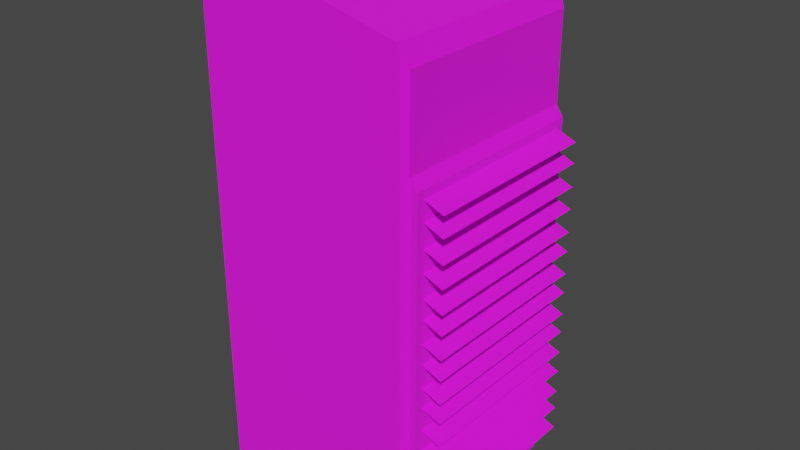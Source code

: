 # Source: obstacle1.blend  (saved by Blender 3.6.11; exported with 4.5.12 LTS)
import bpy
from mathutils import Matrix  # noqa: F401  (used for matrix-valued properties, if any)

bpy.ops.wm.read_factory_settings(use_empty=True)
scene = bpy.context.scene
scene.name = 'Scene'

# ---- collections
col_collection = bpy.data.collections.new('Collection'); scene.collection.children.link(col_collection)

# ---- images (referenced by path relative to the original .blend; pixels are not part of the script)
import os
ASSET_DIR = os.environ.get("B2B_ASSET_DIR", "")  # directory of the original .blend (textures are referenced by path, not embedded)
HERE = os.path.dirname(os.path.abspath(__file__))  # packed textures are extracted next to this script under _unpacked/

def load_image(name, relpath, width, height, colorspace="sRGB"):
    """Load a texture the original file referenced (path relative to the .blend, or extracted next to this script)."""
    p = next((c for c in (os.path.join(HERE, relpath), os.path.join(ASSET_DIR, relpath)) if relpath and os.path.exists(c)), "")
    if p:
        img = bpy.data.images.load(p, check_existing=True)
        img.name = name
    else:  # same state as the original file: an image datablock whose file is absent (Cycles renders it pink)
        img = bpy.data.images.new(name, width, height)
        img.source = "FILE"
        img.filepath = "//" + (relpath or name)
    img.colorspace_settings.name = colorspace
    return img
img_corridor_png = load_image('corridor.png', 'corridor.png', 1024, 1024, 'sRGB')

# ---- materials (node trees are filled in below, after node groups)
mat_material = bpy.data.materials.new('Material')
mat_material.alpha_threshold = 0.0
mat_material.use_transparent_shadow = False
mat_material.roughness = 0.5
mat_material.line_color = (0.0, 0.0, 0.0, 1.0)

# ---- material node trees
mat_material.use_nodes = True; mat_material.node_tree.nodes.clear()
_N = mat_material.node_tree.nodes; _L = mat_material.node_tree.links
n0 = _N.new('ShaderNodeOutputMaterial'); n0.name = 'Material Output'; n0.location = (300, 300)
n1 = _N.new('ShaderNodeBsdfPrincipled'); n1.name = 'Principled BSDF'; n1.location = (10, 300)
n1.distribution = 'GGX'
n1.subsurface_method = 'RANDOM_WALK_SKIN'
n1.inputs[2].default_value = 1.0
n1.inputs[3].default_value = 1.45
n1.inputs[27].default_value = (0.0, 0.0, 0.0, 1.0)
n1.inputs[28].default_value = 1.0
n2 = _N.new('ShaderNodeTexImage'); n2.name = 'Textura de imagem'; n2.location = (-280, 280)
n2.image = img_corridor_png
_L.new(n1.outputs[0], n0.inputs[0])
_L.new(n2.outputs[0], n1.inputs[0])
n0.is_active_output = True

# ---- world
world_world = bpy.data.worlds.new('World'); scene.world = world_world
world_world.use_nodes = True; world_world.node_tree.nodes.clear()
_N = world_world.node_tree.nodes; _L = world_world.node_tree.links
n0 = _N.new('ShaderNodeOutputWorld'); n0.name = 'World Output'; n0.location = (300, 300)
n1 = _N.new('ShaderNodeBackground'); n1.name = 'Background'; n1.location = (10, 300)
n1.inputs[0].default_value = (0.05088, 0.05088, 0.05088, 1.0)
_L.new(n1.outputs[0], n0.inputs[0])
n0.is_active_output = True
world_world.color = (0.05088, 0.05088, 0.05088)
world_world.use_sun_shadow = False
world_world.sun_shadow_jitter_overblur = 0.0

# ---- meshes
me_cube = bpy.data.meshes.new('Cube')
me_cube.from_pydata([(-0.3081, 0.4, 0.0), (-0.3081, -0.4, 0.0), (0.4761, -0.3503, 1.36), (0.6004, -0.3503, 1.311), (0.4761, 0.3503, 1.36), (0.6004, 0.3503, 1.311), (0.4761, -0.3503, 1.198), (0.6004, -0.3503, 1.149), (0.4761, 0.3503, 1.198), (0.6004, 0.3503, 1.149), (0.4761, -0.3503, 1.286), (0.6004, -0.3503, 1.236), (0.4761, 0.3503, 1.286), (0.6004, 0.3503, 1.236), (0.4761, -0.3503, 0.9547), (0.6004, -0.3503, 0.9055), (0.4761, 0.3503, 0.9547), (0.6004, 0.3503, 0.9055), (0.4761, -0.3503, 0.8673), (0.6004, -0.3503, 0.818), (0.4761, 0.3503, 0.8673), (0.6004, 0.3503, 0.818), (0.4761, -0.3503, 1.029), (0.6004, -0.3503, 0.9799), (0.4761, 0.3503, 1.029), (0.6004, 0.3503, 0.9799), (0.4761, -0.3503, 1.117), (0.6004, -0.3503, 1.067), (0.4761, 0.3503, 1.117), (0.6004, 0.3503, 1.067), (0.4761, -0.3503, 0.4605), (0.6004, -0.3503, 0.4113), (0.4761, 0.3503, 0.4605), (0.6004, 0.3503, 0.4113), (0.4761, -0.3503, 0.3731), (0.6004, -0.3503, 0.3238), (0.4761, 0.3503, 0.3731), (0.6004, 0.3503, 0.3238), (0.4761, -0.3503, 0.2112), (0.6004, -0.3503, 0.162), (0.4761, 0.3503, 0.2112), (0.6004, 0.3503, 0.162), (0.4761, -0.3503, 0.2987), (0.6004, -0.3503, 0.2494), (0.4761, 0.3503, 0.2987), (0.6004, 0.3503, 0.2494), (0.4761, -0.3503, 0.6296), (0.6004, -0.3503, 0.5804), (0.4761, 0.3503, 0.6296), (0.6004, 0.3503, 0.5804), (0.4761, -0.3503, 0.5422), (0.6004, -0.3503, 0.493), (0.4761, 0.3503, 0.5422), (0.6004, 0.3503, 0.493), (0.4761, -0.3503, 0.704), (0.6004, -0.3503, 0.6548), (0.4761, 0.3503, 0.704), (0.6004, 0.3503, 0.6548), (0.4761, -0.3503, 0.7915), (0.6004, -0.3503, 0.7423), (0.4761, 0.3503, 0.7915), (0.6004, 0.3503, 0.7423), (0.5004, -0.3791, 1.371), (0.5004, -0.3791, 0.1226), (0.5004, 0.3791, 1.371), (0.5004, 0.3791, 0.1226), (0.527, -0.3791, 1.371), (0.527, -0.3791, 0.1226), (0.527, 0.3791, 1.371), (0.527, 0.3791, 0.1226), (0.527, -0.3791, 1.371), (0.527, 0.3791, 1.371), (0.4968, -0.3791, 1.417), (0.4968, 0.3791, 1.417), (0.4678, 0.4, 1.806), (0.4678, -0.4, 1.806), (-0.3081, 0.4, 1.951), (-0.2836, 0.4, 1.994), (-0.2836, -0.4, 1.994), (-0.3081, -0.4, 1.951), (0.4786, 0.4, 0.0), (0.5, 0.3828, 0.0), (0.5, -0.3828, 0.0), (0.4786, -0.4, 0.0), (0.5, 0.3828, 1.733), (0.4786, 0.4, 1.782), (0.4786, -0.4, 1.782), (0.5, -0.3828, 1.733)], [], [(74, 77, 78, 75), (81, 84, 87, 82), (74, 75, 86, 87, 84, 85), (83, 86, 75, 78, 79, 1), (2, 3, 5, 4), (6, 7, 9, 8), (10, 11, 13, 12), (14, 15, 17, 16), (18, 19, 21, 20), (22, 23, 25, 24), (26, 27, 29, 28), (30, 31, 33, 32), (34, 35, 37, 36), (38, 39, 41, 40), (42, 43, 45, 44), (46, 47, 49, 48), (50, 51, 53, 52), (54, 55, 57, 56), (58, 59, 61, 60), (62, 64, 65, 63), (66, 67, 69, 68), (63, 65, 69, 67), (64, 62, 66, 68), (65, 64, 68, 69), (62, 63, 67, 66), (68, 66, 70, 71), (71, 70, 72, 73), (73, 64, 71), (62, 72, 70), (1, 79, 76, 0), (78, 77, 76, 79), (0, 80, 81, 82, 83, 1), (84, 81, 80, 85), (86, 83, 82, 87), (0, 76, 77, 74, 85, 80)])
_uv = me_cube.uv_layers.new(name='UVMap')
_uv.uv.foreach_set('vector', [0.76, 0.5, 0.9924, 0.5, 0.9924, 0.75, 0.76, 0.75, 0.1343, 0.4738, 0.2369, 0.4738, 0.2369, 0.5757, 0.1343, 0.5757, 0.2639, 0.6789, 0.2639, 0.8966, 0.2584, 0.8966, 0.2474, 0.8919, 0.2474, 0.6836, 0.2584, 0.6789, 0.5, 0.7566, 0.747, 0.7566, 0.75, 0.76, 0.75, 0.9924, 0.7438, 1.0, 0.5, 1.0, 0.0, 0.0, 0.0, 0.0, 0.0, 0.0, 0.0, 0.0, 0.0, 0.0, 0.0, 0.0, 0.0, 0.0, 0.0, 0.0, 0.0, 0.0, 0.0, 0.0, 0.0, 0.0, 0.0, 0.0, 0.0, 0.0, 0.0, 0.0, 0.0, 0.0, 0.0, 0.0, 0.0, 0.0, 0.0, 0.0, 0.0, 0.0, 0.0, 0.0, 0.0, 0.0, 0.0, 0.0, 0.0, 0.0, 0.0, 0.0, 0.0, 0.0, 0.0, 0.0, 0.0, 0.0, 0.0, 0.0, 0.0, 0.0, 0.0, 0.0, 0.0, 0.0, 0.0, 0.0, 0.0, 0.0, 0.0, 0.0, 0.0, 0.0, 0.0, 0.0, 0.0, 0.0, 0.0, 0.0, 0.0, 0.0, 0.0, 0.0, 0.0, 0.0, 0.0, 0.0, 0.0, 0.0, 0.0, 0.0, 0.0, 0.0, 0.0, 0.0, 0.0, 0.0, 0.0, 0.0, 0.0, 0.0, 0.0, 0.0, 0.0, 0.0, 0.0, 0.0, 0.0, 0.0, 0.0, 0.0, 0.0, 0.0, 0.0, 0.0, 0.0, 0.0, 0.0, 0.0, 0.0, 0.0, 0.0, 0.0, 0.0, 0.0, 0.0, 0.0, 0.0, 0.0, 0.0, 0.0, 0.0, 0.0, 0.0, 0.0, 0.0, 0.0, 0.0, 0.0, 0.0, 0.0, 0.0, 0.0, 0.0, 0.0, 0.0, 0.0, 0.0, 0.0, 0.0, 0.0, 0.0, 0.0, 0.0, 0.0, 0.0, 0.0, 0.0, 0.0, 0.0, 0.0, 0.0, 0.0, 0.0, 0.0, 0.0, 0.0, 0.0, 0.0, 0.0, 0.0, 0.0, 0.0, 0.0, 0.0, 0.0, 0.0, 0.0, 0.0, 0.0, 0.0, 0.0, 0.0, 0.0, 0.0, 0.0, 0.0, 0.0, 0.0, 0.0, 0.0, 0.0, 0.0, 0.0, 0.0, 0.0, 0.0, 0.0, 0.0, 0.5, 0.0, 0.7438, 0.0, 0.7438, 0.25, 0.5, 0.25, 0.75, 0.0, 0.75, 0.25, 0.7438, 0.25, 0.7438, 0.0, 0.125, 0.5, 0.3684, 0.5, 0.375, 0.5054, 0.375, 0.7446, 0.3684, 0.75, 0.125, 0.75, 0.2476, 0.3655, 0.2478, 0.1246, 0.2598, 0.1246, 0.2596, 0.3716, 0.2476, 0.6657, 0.2504, 0.4187, 0.2624, 0.4189, 0.2597, 0.6599, 0.5, 0.25, 0.7438, 0.25, 0.75, 0.2576, 0.75, 0.49, 0.747, 0.4934, 0.5, 0.4934])
_uv.active_render = True
_uv = me_cube.uv_layers.new(name='Mapa UV')
_uv.uv.foreach_set('vector', [0.0, 0.0, 0.0, 0.0, 0.0, 0.0, 0.0, 0.0, 0.0, 0.0, 0.0, 0.0, 0.0, 0.0, 0.0, 0.0, 0.0, 0.0, 0.0, 0.0, 0.0, 0.0, 0.0, 0.0, 0.0, 0.0, 0.0, 0.0, 0.0, 0.0, 0.0, 0.0, 0.0, 0.0, 0.0, 0.0, 0.0, 0.0, 0.0, 0.0, 0.0, 0.0, 1.0, 0.0, 1.0, 1.0, 0.0, 1.0, 0.0, 0.0, 1.0, 0.0, 1.0, 1.0, 0.0, 1.0, 0.0, 0.0, 1.0, 0.0, 1.0, 1.0, 0.0, 1.0, 0.0, 0.0, 1.0, 0.0, 1.0, 1.0, 0.0, 1.0, 0.0, 0.0, 1.0, 0.0, 1.0, 1.0, 0.0, 1.0, 0.0, 0.0, 1.0, 0.0, 1.0, 1.0, 0.0, 1.0, 0.0, 0.0, 1.0, 0.0, 1.0, 1.0, 0.0, 1.0, 0.0, 0.0, 1.0, 0.0, 1.0, 1.0, 0.0, 1.0, 0.0, 0.0, 1.0, 0.0, 1.0, 1.0, 0.0, 1.0, 0.0, 0.0, 1.0, 0.0, 1.0, 1.0, 0.0, 1.0, 0.0, 0.0, 1.0, 0.0, 1.0, 1.0, 0.0, 1.0, 0.0, 0.0, 1.0, 0.0, 1.0, 1.0, 0.0, 1.0, 0.0, 0.0, 1.0, 0.0, 1.0, 1.0, 0.0, 1.0, 0.0, 0.0, 1.0, 0.0, 1.0, 1.0, 0.0, 1.0, 0.0, 0.0, 1.0, 0.0, 1.0, 1.0, 0.0, 1.0, 0.0, 0.0, 0.0, 1.0, 1.0, 1.0, 1.0, 0.0, 0.0, 0.0, 1.0, 0.0, 1.0, 1.0, 0.0, 1.0, 1.0, 0.0, 1.0, 1.0, 1.0, 1.0, 1.0, 0.0, 0.0, 1.0, 0.0, 0.0, 0.0, 0.0, 0.0, 1.0, 1.0, 1.0, 0.0, 1.0, 0.0, 1.0, 1.0, 1.0, 0.0, 0.0, 1.0, 0.0, 1.0, 0.0, 0.0, 0.0, 0.0, 1.0, 0.0, 0.0, 0.0, 0.0, 0.0, 1.0, 0.0, 1.0, 0.0, 0.0, 0.0, 0.0, 0.0, 1.0, 0.0, 1.0, 0.0, 0.0, 0.0, 1.0, 0.0, 0.0, 0.0, 0.0, 0.0, 0.0, 0.0, 0.0, 0.0, 0.0, 0.0, 0.0, 0.0, 0.0, 0.0, 0.0, 0.0, 0.0, 0.0, 0.0, 0.0, 0.0, 0.0, 0.0, 0.0, 0.0, 0.0, 0.0, 0.0, 0.0, 0.0, 0.0, 0.0, 0.0, 0.0, 0.0, 0.0, 0.0, 0.0, 0.0, 0.0, 0.0, 0.0, 0.0, 0.0, 0.0, 0.0, 0.0, 0.0, 0.0, 0.0, 0.0, 0.0, 0.0, 0.0, 0.0, 0.0, 0.0, 0.0, 0.0, 0.0, 0.0])
me_cube.materials.append(mat_material)
me_cube.use_mirror_vertex_groups = False
me_cube.update()

# ---- objects
ob_obstacle = bpy.data.objects.new('Obstacle', me_cube)

# ---- transforms, parenting, visibility, modifiers, constraints
ob_obstacle.location = (0.0, 0.0, 0.0)
ob_obstacle.lock_rotations_4d = False
ob_obstacle.empty_display_type = 'ARROWS'
ob_obstacle.lineart.crease_threshold = 0.0

# ---- collection membership
col_collection.objects.link(ob_obstacle)

# ---- scene / render settings (as saved in the file)
scene.frame_start = 1; scene.frame_end = 250; scene.frame_set(1)
scene.render.engine = 'BLENDER_EEVEE_NEXT'
scene.cycles.sampling_pattern = 'TABULATED_SOBOL'
scene.view_settings.view_transform = 'Filmic'
bpy.context.view_layer.update()

# ---- added for rendering (the .blend has no active camera and no usable light): camera, sun
cam_auto = bpy.data.cameras.new('AutoCamera')
cam_auto.lens = 50.0
cam_auto.sensor_width = 36.0
cam_auto.clip_end = 1000.0
ob_auto_camera = bpy.data.objects.new('AutoCamera', cam_auto)
scene.collection.objects.link(ob_auto_camera)
ob_auto_camera.location = (2.30428, -2.58976, 2.72344)
ob_auto_camera.rotation_euler = (1.09748, -7.21219e-08, 0.694738)
scene.camera = ob_auto_camera
light_auto_sun = bpy.data.lights.new('AutoSun', 'SUN')
light_auto_sun.energy = 3.0
light_auto_sun.angle = 0.0523599
ob_auto_sun = bpy.data.objects.new('AutoSun', light_auto_sun)
scene.collection.objects.link(ob_auto_sun)
ob_auto_sun.rotation_euler = (0.872665, 0.174533, 0.523599)
bpy.context.view_layer.update()
